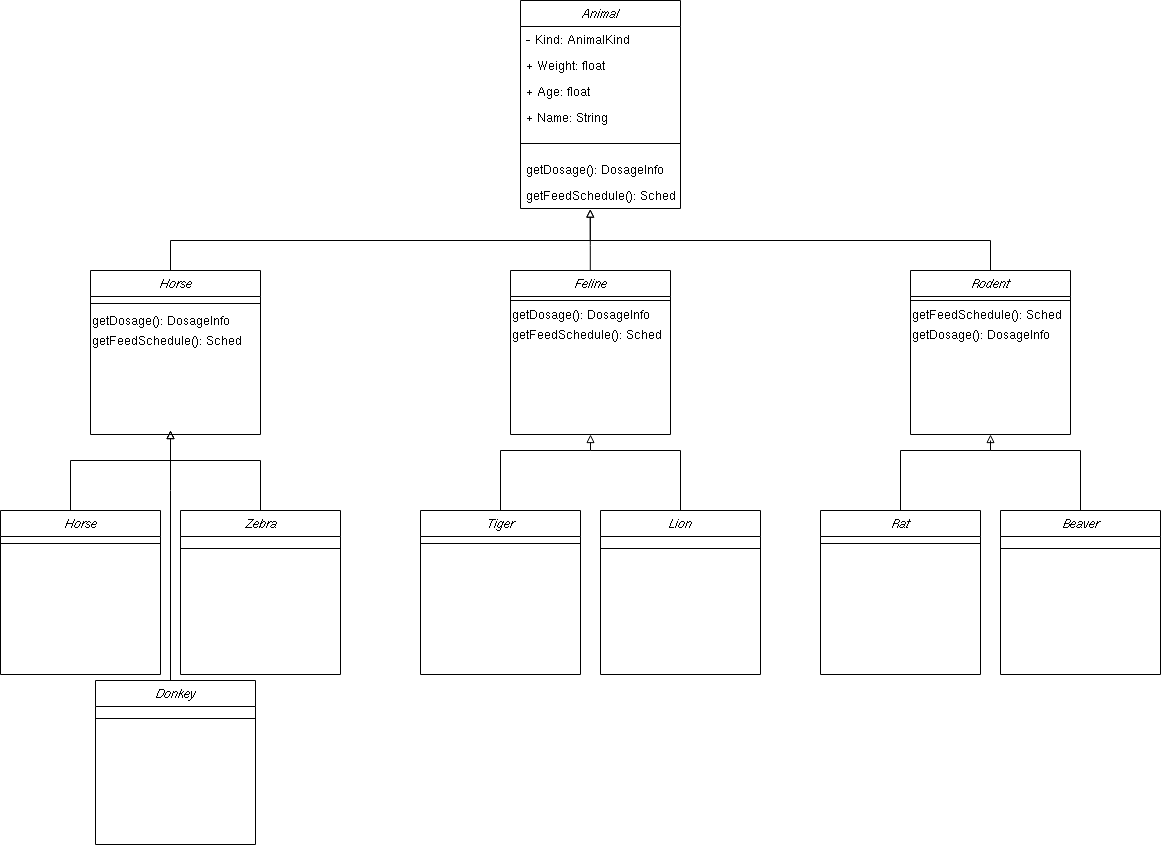

The diagram above was exported from draw.io. Its source (the exported page's mxGraphModel, read from the mxfile embedded in the PNG):
<mxGraphModel dx="2844" dy="1200" grid="1" gridSize="10" guides="1" tooltips="1" connect="1" arrows="1" fold="1" page="1" pageScale="1" pageWidth="1169" pageHeight="827" math="0" shadow="0">
  <root>
    <mxCell id="WIyWlLk6GJQsqaUBKTNV-0" />
    <mxCell id="WIyWlLk6GJQsqaUBKTNV-1" parent="WIyWlLk6GJQsqaUBKTNV-0" />
    <mxCell id="zkfFHV4jXpPFQw0GAbJ--0" value="Animal" style="swimlane;fontStyle=2;align=center;verticalAlign=top;childLayout=stackLayout;horizontal=1;startSize=26;horizontalStack=0;resizeParent=1;resizeLast=0;collapsible=1;marginBottom=0;rounded=0;shadow=0;strokeWidth=1;" parent="WIyWlLk6GJQsqaUBKTNV-1" vertex="1">
      <mxGeometry x="530" y="30" width="160" height="208" as="geometry">
        <mxRectangle x="230" y="140" width="160" height="26" as="alternateBounds" />
      </mxGeometry>
    </mxCell>
    <mxCell id="zkfFHV4jXpPFQw0GAbJ--1" value="- Kind: AnimalKind" style="text;align=left;verticalAlign=top;spacingLeft=4;spacingRight=4;overflow=hidden;rotatable=0;points=[[0,0.5],[1,0.5]];portConstraint=eastwest;" parent="zkfFHV4jXpPFQw0GAbJ--0" vertex="1">
      <mxGeometry y="26" width="160" height="26" as="geometry" />
    </mxCell>
    <mxCell id="zkfFHV4jXpPFQw0GAbJ--2" value="+ Weight: float" style="text;align=left;verticalAlign=top;spacingLeft=4;spacingRight=4;overflow=hidden;rotatable=0;points=[[0,0.5],[1,0.5]];portConstraint=eastwest;rounded=0;shadow=0;html=0;" parent="zkfFHV4jXpPFQw0GAbJ--0" vertex="1">
      <mxGeometry y="52" width="160" height="26" as="geometry" />
    </mxCell>
    <mxCell id="zkfFHV4jXpPFQw0GAbJ--3" value="+ Age: float" style="text;align=left;verticalAlign=top;spacingLeft=4;spacingRight=4;overflow=hidden;rotatable=0;points=[[0,0.5],[1,0.5]];portConstraint=eastwest;rounded=0;shadow=0;html=0;" parent="zkfFHV4jXpPFQw0GAbJ--0" vertex="1">
      <mxGeometry y="78" width="160" height="26" as="geometry" />
    </mxCell>
    <mxCell id="VF_pEAHrE68PdErafzxw-38" value="+ Name: String" style="text;align=left;verticalAlign=top;spacingLeft=4;spacingRight=4;overflow=hidden;rotatable=0;points=[[0,0.5],[1,0.5]];portConstraint=eastwest;rounded=0;shadow=0;html=0;" vertex="1" parent="zkfFHV4jXpPFQw0GAbJ--0">
      <mxGeometry y="104" width="160" height="26" as="geometry" />
    </mxCell>
    <mxCell id="zkfFHV4jXpPFQw0GAbJ--4" value="" style="line;html=1;strokeWidth=1;align=left;verticalAlign=middle;spacingTop=-1;spacingLeft=3;spacingRight=3;rotatable=0;labelPosition=right;points=[];portConstraint=eastwest;" parent="zkfFHV4jXpPFQw0GAbJ--0" vertex="1">
      <mxGeometry y="130" width="160" height="26" as="geometry" />
    </mxCell>
    <mxCell id="zkfFHV4jXpPFQw0GAbJ--5" value="getDosage(): DosageInfo" style="text;align=left;verticalAlign=top;spacingLeft=4;spacingRight=4;overflow=hidden;rotatable=0;points=[[0,0.5],[1,0.5]];portConstraint=eastwest;" parent="zkfFHV4jXpPFQw0GAbJ--0" vertex="1">
      <mxGeometry y="156" width="160" height="26" as="geometry" />
    </mxCell>
    <mxCell id="VF_pEAHrE68PdErafzxw-0" value="getFeedSchedule(): Sched" style="text;align=left;verticalAlign=top;spacingLeft=4;spacingRight=4;overflow=hidden;rotatable=0;points=[[0,0.5],[1,0.5]];portConstraint=eastwest;" vertex="1" parent="zkfFHV4jXpPFQw0GAbJ--0">
      <mxGeometry y="182" width="160" height="26" as="geometry" />
    </mxCell>
    <mxCell id="VF_pEAHrE68PdErafzxw-8" style="edgeStyle=orthogonalEdgeStyle;rounded=0;orthogonalLoop=1;jettySize=auto;html=1;endArrow=block;endFill=0;strokeWidth=1;entryX=0.436;entryY=1.025;entryDx=0;entryDy=0;entryPerimeter=0;" edge="1" parent="WIyWlLk6GJQsqaUBKTNV-1" source="VF_pEAHrE68PdErafzxw-1" target="VF_pEAHrE68PdErafzxw-0">
      <mxGeometry relative="1" as="geometry">
        <mxPoint x="600" y="250" as="targetPoint" />
        <Array as="points">
          <mxPoint x="180" y="270" />
          <mxPoint x="600" y="270" />
        </Array>
      </mxGeometry>
    </mxCell>
    <mxCell id="VF_pEAHrE68PdErafzxw-1" value="Horse" style="swimlane;fontStyle=2;align=center;verticalAlign=top;childLayout=stackLayout;horizontal=1;startSize=26;horizontalStack=0;resizeParent=1;resizeLast=0;collapsible=1;marginBottom=0;rounded=0;shadow=0;strokeWidth=1;" vertex="1" parent="WIyWlLk6GJQsqaUBKTNV-1">
      <mxGeometry x="100" y="300" width="170" height="164" as="geometry">
        <mxRectangle x="230" y="140" width="160" height="26" as="alternateBounds" />
      </mxGeometry>
    </mxCell>
    <mxCell id="VF_pEAHrE68PdErafzxw-5" value="" style="line;html=1;strokeWidth=1;align=left;verticalAlign=middle;spacingTop=-1;spacingLeft=3;spacingRight=3;rotatable=0;labelPosition=right;points=[];portConstraint=eastwest;" vertex="1" parent="VF_pEAHrE68PdErafzxw-1">
      <mxGeometry y="26" width="170" height="14" as="geometry" />
    </mxCell>
    <mxCell id="VF_pEAHrE68PdErafzxw-31" value="&lt;div align=&quot;left&quot;&gt;getDosage(): DosageInfo&lt;/div&gt;" style="text;html=1;align=left;verticalAlign=middle;resizable=0;points=[];autosize=1;strokeColor=none;fillColor=none;" vertex="1" parent="VF_pEAHrE68PdErafzxw-1">
      <mxGeometry y="40" width="170" height="20" as="geometry" />
    </mxCell>
    <mxCell id="VF_pEAHrE68PdErafzxw-33" value="getFeedSchedule(): Sched" style="text;html=1;align=left;verticalAlign=middle;resizable=0;points=[];autosize=1;strokeColor=none;fillColor=none;" vertex="1" parent="VF_pEAHrE68PdErafzxw-1">
      <mxGeometry y="60" width="170" height="20" as="geometry" />
    </mxCell>
    <mxCell id="VF_pEAHrE68PdErafzxw-16" style="edgeStyle=orthogonalEdgeStyle;rounded=0;orthogonalLoop=1;jettySize=auto;html=1;endArrow=block;endFill=0;strokeWidth=1;entryX=0.436;entryY=1.022;entryDx=0;entryDy=0;entryPerimeter=0;" edge="1" parent="WIyWlLk6GJQsqaUBKTNV-1" source="VF_pEAHrE68PdErafzxw-9" target="VF_pEAHrE68PdErafzxw-0">
      <mxGeometry relative="1" as="geometry">
        <mxPoint x="600" y="250" as="targetPoint" />
        <Array as="points">
          <mxPoint x="600" y="275" />
        </Array>
      </mxGeometry>
    </mxCell>
    <mxCell id="VF_pEAHrE68PdErafzxw-9" value="Feline" style="swimlane;fontStyle=2;align=center;verticalAlign=top;childLayout=stackLayout;horizontal=1;startSize=26;horizontalStack=0;resizeParent=1;resizeLast=0;collapsible=1;marginBottom=0;rounded=0;shadow=0;strokeWidth=1;" vertex="1" parent="WIyWlLk6GJQsqaUBKTNV-1">
      <mxGeometry x="520" y="300" width="160" height="164" as="geometry">
        <mxRectangle x="230" y="140" width="160" height="26" as="alternateBounds" />
      </mxGeometry>
    </mxCell>
    <mxCell id="VF_pEAHrE68PdErafzxw-13" value="" style="line;html=1;strokeWidth=1;align=left;verticalAlign=middle;spacingTop=-1;spacingLeft=3;spacingRight=3;rotatable=0;labelPosition=right;points=[];portConstraint=eastwest;" vertex="1" parent="VF_pEAHrE68PdErafzxw-9">
      <mxGeometry y="26" width="160" height="8" as="geometry" />
    </mxCell>
    <mxCell id="VF_pEAHrE68PdErafzxw-34" value="&lt;div align=&quot;left&quot;&gt;getDosage(): DosageInfo&lt;/div&gt;" style="text;html=1;align=left;verticalAlign=middle;resizable=0;points=[];autosize=1;strokeColor=none;fillColor=none;" vertex="1" parent="VF_pEAHrE68PdErafzxw-9">
      <mxGeometry y="34" width="160" height="20" as="geometry" />
    </mxCell>
    <mxCell id="VF_pEAHrE68PdErafzxw-35" value="getFeedSchedule(): Sched" style="text;html=1;align=left;verticalAlign=middle;resizable=0;points=[];autosize=1;strokeColor=none;fillColor=none;" vertex="1" parent="VF_pEAHrE68PdErafzxw-9">
      <mxGeometry y="54" width="160" height="20" as="geometry" />
    </mxCell>
    <mxCell id="VF_pEAHrE68PdErafzxw-24" style="edgeStyle=orthogonalEdgeStyle;rounded=0;orthogonalLoop=1;jettySize=auto;html=1;endArrow=none;endFill=0;strokeWidth=1;" edge="1" parent="WIyWlLk6GJQsqaUBKTNV-1" source="VF_pEAHrE68PdErafzxw-17">
      <mxGeometry relative="1" as="geometry">
        <mxPoint x="600" y="270" as="targetPoint" />
        <Array as="points">
          <mxPoint x="1000" y="270" />
        </Array>
      </mxGeometry>
    </mxCell>
    <mxCell id="VF_pEAHrE68PdErafzxw-17" value="Rodent" style="swimlane;fontStyle=2;align=center;verticalAlign=top;childLayout=stackLayout;horizontal=1;startSize=26;horizontalStack=0;resizeParent=1;resizeLast=0;collapsible=1;marginBottom=0;rounded=0;shadow=0;strokeWidth=1;" vertex="1" parent="WIyWlLk6GJQsqaUBKTNV-1">
      <mxGeometry x="920" y="300" width="160" height="164" as="geometry">
        <mxRectangle x="230" y="140" width="160" height="26" as="alternateBounds" />
      </mxGeometry>
    </mxCell>
    <mxCell id="VF_pEAHrE68PdErafzxw-21" value="" style="line;html=1;strokeWidth=1;align=left;verticalAlign=middle;spacingTop=-1;spacingLeft=3;spacingRight=3;rotatable=0;labelPosition=right;points=[];portConstraint=eastwest;" vertex="1" parent="VF_pEAHrE68PdErafzxw-17">
      <mxGeometry y="26" width="160" height="8" as="geometry" />
    </mxCell>
    <mxCell id="VF_pEAHrE68PdErafzxw-37" value="getFeedSchedule(): Sched" style="text;html=1;align=left;verticalAlign=middle;resizable=0;points=[];autosize=1;strokeColor=none;fillColor=none;" vertex="1" parent="VF_pEAHrE68PdErafzxw-17">
      <mxGeometry y="34" width="160" height="20" as="geometry" />
    </mxCell>
    <mxCell id="VF_pEAHrE68PdErafzxw-36" value="&lt;div align=&quot;left&quot;&gt;getDosage(): DosageInfo&lt;/div&gt;" style="text;html=1;align=left;verticalAlign=middle;resizable=0;points=[];autosize=1;strokeColor=none;fillColor=none;" vertex="1" parent="VF_pEAHrE68PdErafzxw-17">
      <mxGeometry y="54" width="160" height="20" as="geometry" />
    </mxCell>
    <mxCell id="VF_pEAHrE68PdErafzxw-40" style="edgeStyle=orthogonalEdgeStyle;rounded=0;orthogonalLoop=1;jettySize=auto;html=1;endArrow=block;endFill=0;strokeWidth=1;" edge="1" parent="WIyWlLk6GJQsqaUBKTNV-1" source="VF_pEAHrE68PdErafzxw-28">
      <mxGeometry relative="1" as="geometry">
        <mxPoint x="180" y="460" as="targetPoint" />
        <Array as="points">
          <mxPoint x="80" y="490" />
          <mxPoint x="180" y="490" />
        </Array>
      </mxGeometry>
    </mxCell>
    <mxCell id="VF_pEAHrE68PdErafzxw-28" value="Horse" style="swimlane;fontStyle=2;align=center;verticalAlign=top;childLayout=stackLayout;horizontal=1;startSize=26;horizontalStack=0;resizeParent=1;resizeLast=0;collapsible=1;marginBottom=0;rounded=0;shadow=0;strokeWidth=1;" vertex="1" parent="WIyWlLk6GJQsqaUBKTNV-1">
      <mxGeometry x="10" y="540" width="160" height="164" as="geometry">
        <mxRectangle x="230" y="140" width="160" height="26" as="alternateBounds" />
      </mxGeometry>
    </mxCell>
    <mxCell id="VF_pEAHrE68PdErafzxw-29" value="" style="line;html=1;strokeWidth=1;align=left;verticalAlign=middle;spacingTop=-1;spacingLeft=3;spacingRight=3;rotatable=0;labelPosition=right;points=[];portConstraint=eastwest;" vertex="1" parent="VF_pEAHrE68PdErafzxw-28">
      <mxGeometry y="26" width="160" height="14" as="geometry" />
    </mxCell>
    <mxCell id="VF_pEAHrE68PdErafzxw-43" style="edgeStyle=orthogonalEdgeStyle;rounded=0;orthogonalLoop=1;jettySize=auto;html=1;endArrow=block;endFill=0;strokeWidth=1;" edge="1" parent="WIyWlLk6GJQsqaUBKTNV-1" source="VF_pEAHrE68PdErafzxw-41">
      <mxGeometry relative="1" as="geometry">
        <mxPoint x="180" y="460" as="targetPoint" />
        <Array as="points">
          <mxPoint x="270" y="490" />
          <mxPoint x="180" y="490" />
        </Array>
      </mxGeometry>
    </mxCell>
    <mxCell id="VF_pEAHrE68PdErafzxw-41" value="Zebra" style="swimlane;fontStyle=2;align=center;verticalAlign=top;childLayout=stackLayout;horizontal=1;startSize=26;horizontalStack=0;resizeParent=1;resizeLast=0;collapsible=1;marginBottom=0;rounded=0;shadow=0;strokeWidth=1;" vertex="1" parent="WIyWlLk6GJQsqaUBKTNV-1">
      <mxGeometry x="190" y="540" width="160" height="164" as="geometry">
        <mxRectangle x="230" y="140" width="160" height="26" as="alternateBounds" />
      </mxGeometry>
    </mxCell>
    <mxCell id="VF_pEAHrE68PdErafzxw-42" value="" style="line;html=1;strokeWidth=1;align=left;verticalAlign=middle;spacingTop=-1;spacingLeft=3;spacingRight=3;rotatable=0;labelPosition=right;points=[];portConstraint=eastwest;" vertex="1" parent="VF_pEAHrE68PdErafzxw-41">
      <mxGeometry y="26" width="160" height="24" as="geometry" />
    </mxCell>
    <mxCell id="VF_pEAHrE68PdErafzxw-46" style="edgeStyle=orthogonalEdgeStyle;rounded=0;orthogonalLoop=1;jettySize=auto;html=1;endArrow=block;endFill=0;strokeWidth=1;" edge="1" parent="WIyWlLk6GJQsqaUBKTNV-1" source="VF_pEAHrE68PdErafzxw-44">
      <mxGeometry relative="1" as="geometry">
        <mxPoint x="180" y="460" as="targetPoint" />
        <Array as="points">
          <mxPoint x="180" y="520" />
          <mxPoint x="180" y="520" />
        </Array>
      </mxGeometry>
    </mxCell>
    <mxCell id="VF_pEAHrE68PdErafzxw-44" value="Donkey" style="swimlane;fontStyle=2;align=center;verticalAlign=top;childLayout=stackLayout;horizontal=1;startSize=26;horizontalStack=0;resizeParent=1;resizeLast=0;collapsible=1;marginBottom=0;rounded=0;shadow=0;strokeWidth=1;" vertex="1" parent="WIyWlLk6GJQsqaUBKTNV-1">
      <mxGeometry x="105" y="710" width="160" height="164" as="geometry">
        <mxRectangle x="230" y="140" width="160" height="26" as="alternateBounds" />
      </mxGeometry>
    </mxCell>
    <mxCell id="VF_pEAHrE68PdErafzxw-45" value="" style="line;html=1;strokeWidth=1;align=left;verticalAlign=middle;spacingTop=-1;spacingLeft=3;spacingRight=3;rotatable=0;labelPosition=right;points=[];portConstraint=eastwest;" vertex="1" parent="VF_pEAHrE68PdErafzxw-44">
      <mxGeometry y="26" width="160" height="24" as="geometry" />
    </mxCell>
    <mxCell id="VF_pEAHrE68PdErafzxw-51" style="edgeStyle=orthogonalEdgeStyle;rounded=0;orthogonalLoop=1;jettySize=auto;html=1;entryX=0.5;entryY=1;entryDx=0;entryDy=0;endArrow=block;endFill=0;strokeWidth=1;" edge="1" parent="WIyWlLk6GJQsqaUBKTNV-1" source="VF_pEAHrE68PdErafzxw-47" target="VF_pEAHrE68PdErafzxw-9">
      <mxGeometry relative="1" as="geometry">
        <Array as="points">
          <mxPoint x="510" y="480" />
          <mxPoint x="600" y="480" />
        </Array>
      </mxGeometry>
    </mxCell>
    <mxCell id="VF_pEAHrE68PdErafzxw-47" value="Tiger" style="swimlane;fontStyle=2;align=center;verticalAlign=top;childLayout=stackLayout;horizontal=1;startSize=26;horizontalStack=0;resizeParent=1;resizeLast=0;collapsible=1;marginBottom=0;rounded=0;shadow=0;strokeWidth=1;" vertex="1" parent="WIyWlLk6GJQsqaUBKTNV-1">
      <mxGeometry x="430" y="540" width="160" height="164" as="geometry">
        <mxRectangle x="230" y="140" width="160" height="26" as="alternateBounds" />
      </mxGeometry>
    </mxCell>
    <mxCell id="VF_pEAHrE68PdErafzxw-48" value="" style="line;html=1;strokeWidth=1;align=left;verticalAlign=middle;spacingTop=-1;spacingLeft=3;spacingRight=3;rotatable=0;labelPosition=right;points=[];portConstraint=eastwest;" vertex="1" parent="VF_pEAHrE68PdErafzxw-47">
      <mxGeometry y="26" width="160" height="14" as="geometry" />
    </mxCell>
    <mxCell id="VF_pEAHrE68PdErafzxw-52" style="edgeStyle=orthogonalEdgeStyle;rounded=0;orthogonalLoop=1;jettySize=auto;html=1;endArrow=none;endFill=0;strokeWidth=1;" edge="1" parent="WIyWlLk6GJQsqaUBKTNV-1" source="VF_pEAHrE68PdErafzxw-49">
      <mxGeometry relative="1" as="geometry">
        <mxPoint x="600" y="480" as="targetPoint" />
        <Array as="points">
          <mxPoint x="690" y="480" />
          <mxPoint x="600" y="480" />
        </Array>
      </mxGeometry>
    </mxCell>
    <mxCell id="VF_pEAHrE68PdErafzxw-49" value="Lion" style="swimlane;fontStyle=2;align=center;verticalAlign=top;childLayout=stackLayout;horizontal=1;startSize=26;horizontalStack=0;resizeParent=1;resizeLast=0;collapsible=1;marginBottom=0;rounded=0;shadow=0;strokeWidth=1;" vertex="1" parent="WIyWlLk6GJQsqaUBKTNV-1">
      <mxGeometry x="610" y="540" width="160" height="164" as="geometry">
        <mxRectangle x="230" y="140" width="160" height="26" as="alternateBounds" />
      </mxGeometry>
    </mxCell>
    <mxCell id="VF_pEAHrE68PdErafzxw-50" value="" style="line;html=1;strokeWidth=1;align=left;verticalAlign=middle;spacingTop=-1;spacingLeft=3;spacingRight=3;rotatable=0;labelPosition=right;points=[];portConstraint=eastwest;" vertex="1" parent="VF_pEAHrE68PdErafzxw-49">
      <mxGeometry y="26" width="160" height="24" as="geometry" />
    </mxCell>
    <mxCell id="VF_pEAHrE68PdErafzxw-58" style="edgeStyle=orthogonalEdgeStyle;rounded=0;orthogonalLoop=1;jettySize=auto;html=1;endArrow=none;endFill=0;strokeWidth=1;" edge="1" parent="WIyWlLk6GJQsqaUBKTNV-1" source="VF_pEAHrE68PdErafzxw-53">
      <mxGeometry relative="1" as="geometry">
        <mxPoint x="999.9999999999995" y="470" as="targetPoint" />
        <Array as="points">
          <mxPoint x="910" y="480" />
          <mxPoint x="1000" y="480" />
        </Array>
      </mxGeometry>
    </mxCell>
    <mxCell id="VF_pEAHrE68PdErafzxw-53" value="Rat" style="swimlane;fontStyle=2;align=center;verticalAlign=top;childLayout=stackLayout;horizontal=1;startSize=26;horizontalStack=0;resizeParent=1;resizeLast=0;collapsible=1;marginBottom=0;rounded=0;shadow=0;strokeWidth=1;" vertex="1" parent="WIyWlLk6GJQsqaUBKTNV-1">
      <mxGeometry x="830" y="540" width="160" height="164" as="geometry">
        <mxRectangle x="230" y="140" width="160" height="26" as="alternateBounds" />
      </mxGeometry>
    </mxCell>
    <mxCell id="VF_pEAHrE68PdErafzxw-54" value="" style="line;html=1;strokeWidth=1;align=left;verticalAlign=middle;spacingTop=-1;spacingLeft=3;spacingRight=3;rotatable=0;labelPosition=right;points=[];portConstraint=eastwest;" vertex="1" parent="VF_pEAHrE68PdErafzxw-53">
      <mxGeometry y="26" width="160" height="14" as="geometry" />
    </mxCell>
    <mxCell id="VF_pEAHrE68PdErafzxw-57" style="edgeStyle=orthogonalEdgeStyle;rounded=0;orthogonalLoop=1;jettySize=auto;html=1;entryX=0.5;entryY=1;entryDx=0;entryDy=0;endArrow=block;endFill=0;strokeWidth=1;" edge="1" parent="WIyWlLk6GJQsqaUBKTNV-1" source="VF_pEAHrE68PdErafzxw-55" target="VF_pEAHrE68PdErafzxw-17">
      <mxGeometry relative="1" as="geometry">
        <Array as="points">
          <mxPoint x="1090" y="480" />
          <mxPoint x="1000" y="480" />
        </Array>
      </mxGeometry>
    </mxCell>
    <mxCell id="VF_pEAHrE68PdErafzxw-55" value="Beaver" style="swimlane;fontStyle=2;align=center;verticalAlign=top;childLayout=stackLayout;horizontal=1;startSize=26;horizontalStack=0;resizeParent=1;resizeLast=0;collapsible=1;marginBottom=0;rounded=0;shadow=0;strokeWidth=1;" vertex="1" parent="WIyWlLk6GJQsqaUBKTNV-1">
      <mxGeometry x="1010" y="540" width="160" height="164" as="geometry">
        <mxRectangle x="230" y="140" width="160" height="26" as="alternateBounds" />
      </mxGeometry>
    </mxCell>
    <mxCell id="VF_pEAHrE68PdErafzxw-56" value="" style="line;html=1;strokeWidth=1;align=left;verticalAlign=middle;spacingTop=-1;spacingLeft=3;spacingRight=3;rotatable=0;labelPosition=right;points=[];portConstraint=eastwest;" vertex="1" parent="VF_pEAHrE68PdErafzxw-55">
      <mxGeometry y="26" width="160" height="24" as="geometry" />
    </mxCell>
  </root>
</mxGraphModel>